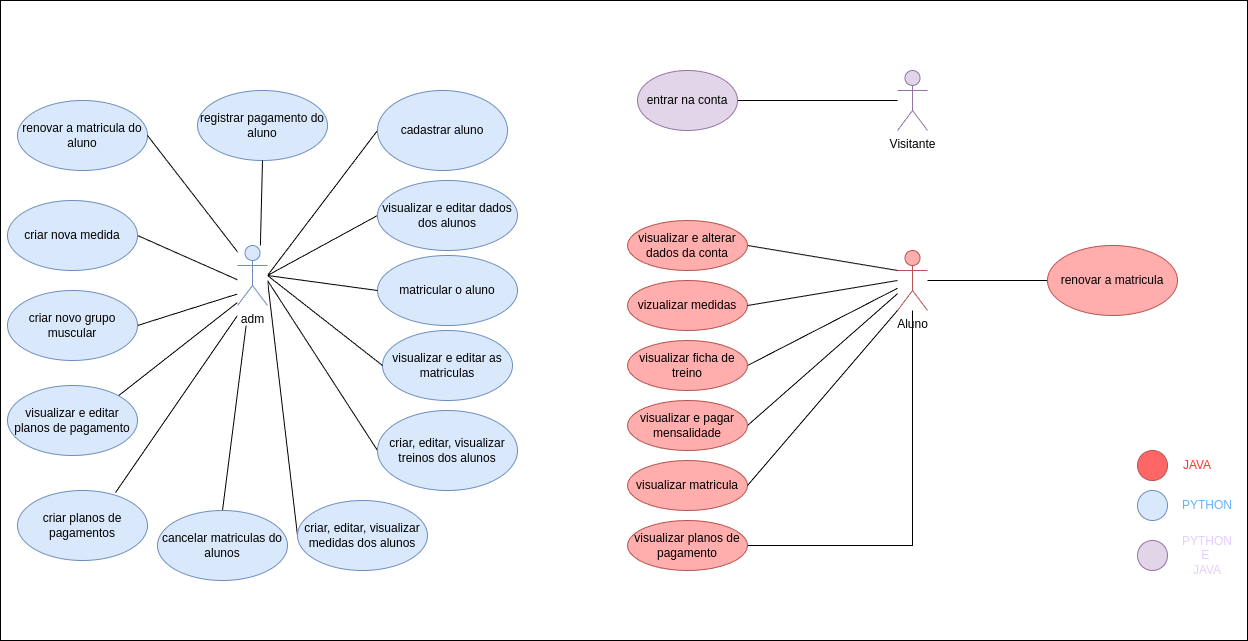

The diagram above was exported from draw.io. Its source (the exported page's mxGraphModel, read from the mxfile embedded in the PNG):
<mxGraphModel dx="1624" dy="929" grid="1" gridSize="10" guides="1" tooltips="1" connect="1" arrows="1" fold="1" page="1" pageScale="1" pageWidth="827" pageHeight="1169" math="0" shadow="0">
  <root>
    <mxCell id="WIyWlLk6GJQsqaUBKTNV-0" />
    <mxCell id="WIyWlLk6GJQsqaUBKTNV-1" parent="WIyWlLk6GJQsqaUBKTNV-0" />
    <mxCell id="BbILCWoNtjiqPYjzGGdG-0" value="" style="rounded=0;whiteSpace=wrap;html=1;" vertex="1" parent="WIyWlLk6GJQsqaUBKTNV-1">
      <mxGeometry x="353" y="500" width="1247" height="640" as="geometry" />
    </mxCell>
    <mxCell id="BnCr40TSd7fpDwWJQl5j-0" style="rounded=0;orthogonalLoop=1;jettySize=auto;html=1;exitX=0.5;exitY=0;exitDx=0;exitDy=0;endArrow=none;startFill=0;" parent="WIyWlLk6GJQsqaUBKTNV-1" source="BnCr40TSd7fpDwWJQl5j-44" target="BnCr40TSd7fpDwWJQl5j-41" edge="1">
      <mxGeometry relative="1" as="geometry" />
    </mxCell>
    <mxCell id="BnCr40TSd7fpDwWJQl5j-1" style="edgeStyle=none;shape=connector;rounded=0;orthogonalLoop=1;jettySize=auto;html=1;exitX=1;exitY=0.3333333333333333;exitDx=0;exitDy=0;exitPerimeter=0;entryX=0;entryY=0.5;entryDx=0;entryDy=0;strokeColor=default;align=center;verticalAlign=middle;fontFamily=Helvetica;fontSize=11;fontColor=default;labelBackgroundColor=default;startArrow=none;startFill=0;endArrow=none;endFill=0;" parent="WIyWlLk6GJQsqaUBKTNV-1" target="BnCr40TSd7fpDwWJQl5j-11" edge="1">
      <mxGeometry relative="1" as="geometry">
        <mxPoint x="620" y="775" as="sourcePoint" />
      </mxGeometry>
    </mxCell>
    <mxCell id="BnCr40TSd7fpDwWJQl5j-2" style="edgeStyle=none;shape=connector;rounded=0;orthogonalLoop=1;jettySize=auto;html=1;exitX=1;exitY=0.3333333333333333;exitDx=0;exitDy=0;exitPerimeter=0;entryX=0;entryY=0.5;entryDx=0;entryDy=0;strokeColor=default;align=center;verticalAlign=middle;fontFamily=Helvetica;fontSize=11;fontColor=default;labelBackgroundColor=default;startArrow=none;startFill=0;endArrow=none;endFill=0;" parent="WIyWlLk6GJQsqaUBKTNV-1" target="BnCr40TSd7fpDwWJQl5j-13" edge="1">
      <mxGeometry relative="1" as="geometry">
        <mxPoint x="620" y="775" as="sourcePoint" />
      </mxGeometry>
    </mxCell>
    <mxCell id="BnCr40TSd7fpDwWJQl5j-3" value="Visitante" style="shape=umlActor;verticalLabelPosition=bottom;verticalAlign=top;html=1;outlineConnect=0;fillColor=#e1d5e7;strokeColor=#9673a6;" parent="WIyWlLk6GJQsqaUBKTNV-1" vertex="1">
      <mxGeometry x="1250" y="570" width="30" height="60" as="geometry" />
    </mxCell>
    <mxCell id="BnCr40TSd7fpDwWJQl5j-4" style="rounded=0;orthogonalLoop=1;jettySize=auto;html=1;exitX=0;exitY=0.3333333333333333;exitDx=0;exitDy=0;exitPerimeter=0;entryX=1;entryY=0.5;entryDx=0;entryDy=0;startArrow=none;startFill=0;endArrow=none;endFill=0;" parent="WIyWlLk6GJQsqaUBKTNV-1" source="BnCr40TSd7fpDwWJQl5j-5" target="BnCr40TSd7fpDwWJQl5j-8" edge="1">
      <mxGeometry relative="1" as="geometry" />
    </mxCell>
    <mxCell id="BnCr40TSd7fpDwWJQl5j-5" value="Aluno" style="shape=umlActor;verticalLabelPosition=bottom;verticalAlign=top;html=1;outlineConnect=0;fillColor=light-dark(#ffadad, #ff7777);strokeColor=#b85450;" parent="WIyWlLk6GJQsqaUBKTNV-1" vertex="1">
      <mxGeometry x="1250" y="750" width="30" height="60" as="geometry" />
    </mxCell>
    <mxCell id="BnCr40TSd7fpDwWJQl5j-6" style="edgeStyle=none;shape=connector;rounded=0;orthogonalLoop=1;jettySize=auto;html=1;exitX=1;exitY=0.5;exitDx=0;exitDy=0;strokeColor=default;align=center;verticalAlign=middle;fontFamily=Helvetica;fontSize=11;fontColor=default;labelBackgroundColor=default;startArrow=none;startFill=0;endArrow=none;endFill=0;" parent="WIyWlLk6GJQsqaUBKTNV-1" source="BnCr40TSd7fpDwWJQl5j-7" target="BnCr40TSd7fpDwWJQl5j-3" edge="1">
      <mxGeometry relative="1" as="geometry" />
    </mxCell>
    <mxCell id="BnCr40TSd7fpDwWJQl5j-7" value="entrar na conta" style="ellipse;whiteSpace=wrap;html=1;fillColor=#e1d5e7;strokeColor=#9673a6;" parent="WIyWlLk6GJQsqaUBKTNV-1" vertex="1">
      <mxGeometry x="990" y="570" width="100" height="60" as="geometry" />
    </mxCell>
    <mxCell id="BnCr40TSd7fpDwWJQl5j-8" value="visualizar e alterar dados da conta" style="ellipse;whiteSpace=wrap;html=1;fillColor=light-dark(#ffadad, #ff7777);strokeColor=#b85450;" parent="WIyWlLk6GJQsqaUBKTNV-1" vertex="1">
      <mxGeometry x="980" y="720" width="120" height="50" as="geometry" />
    </mxCell>
    <mxCell id="BnCr40TSd7fpDwWJQl5j-9" style="edgeStyle=none;shape=connector;rounded=0;orthogonalLoop=1;jettySize=auto;html=1;exitX=1;exitY=0.5;exitDx=0;exitDy=0;strokeColor=default;align=center;verticalAlign=middle;fontFamily=Helvetica;fontSize=11;fontColor=default;labelBackgroundColor=default;startArrow=none;startFill=0;endArrow=none;endFill=0;" parent="WIyWlLk6GJQsqaUBKTNV-1" source="BnCr40TSd7fpDwWJQl5j-10" target="BnCr40TSd7fpDwWJQl5j-5" edge="1">
      <mxGeometry relative="1" as="geometry" />
    </mxCell>
    <mxCell id="BnCr40TSd7fpDwWJQl5j-10" value="visualizar ficha de treino" style="ellipse;whiteSpace=wrap;html=1;fillColor=light-dark(#ffadad, #ff7777);strokeColor=#b85450;" parent="WIyWlLk6GJQsqaUBKTNV-1" vertex="1">
      <mxGeometry x="980" y="840" width="120" height="50" as="geometry" />
    </mxCell>
    <mxCell id="BnCr40TSd7fpDwWJQl5j-11" value="cadastrar aluno" style="ellipse;whiteSpace=wrap;html=1;fillColor=#dae8fc;strokeColor=#6c8ebf;" parent="WIyWlLk6GJQsqaUBKTNV-1" vertex="1">
      <mxGeometry x="730" y="590" width="130" height="80" as="geometry" />
    </mxCell>
    <mxCell id="BnCr40TSd7fpDwWJQl5j-12" value="matricular o aluno" style="ellipse;whiteSpace=wrap;html=1;fillColor=#dae8fc;strokeColor=#6c8ebf;" parent="WIyWlLk6GJQsqaUBKTNV-1" vertex="1">
      <mxGeometry x="730" y="755" width="140" height="70" as="geometry" />
    </mxCell>
    <mxCell id="BnCr40TSd7fpDwWJQl5j-13" value="visualizar e editar dados dos alunos" style="ellipse;whiteSpace=wrap;html=1;fillColor=#dae8fc;strokeColor=#6c8ebf;" parent="WIyWlLk6GJQsqaUBKTNV-1" vertex="1">
      <mxGeometry x="730" y="680" width="140" height="70" as="geometry" />
    </mxCell>
    <mxCell id="BnCr40TSd7fpDwWJQl5j-14" style="edgeStyle=none;shape=connector;rounded=0;orthogonalLoop=1;jettySize=auto;html=1;exitX=0;exitY=0.5;exitDx=0;exitDy=0;strokeColor=default;align=center;verticalAlign=middle;fontFamily=Helvetica;fontSize=11;fontColor=default;labelBackgroundColor=default;startArrow=none;startFill=0;endArrow=none;endFill=0;" parent="WIyWlLk6GJQsqaUBKTNV-1" source="BnCr40TSd7fpDwWJQl5j-15" edge="1">
      <mxGeometry relative="1" as="geometry">
        <mxPoint x="620" y="780" as="targetPoint" />
      </mxGeometry>
    </mxCell>
    <mxCell id="BnCr40TSd7fpDwWJQl5j-15" value="criar, editar, visualizar treinos dos alunos" style="ellipse;whiteSpace=wrap;html=1;fillColor=#dae8fc;strokeColor=#6c8ebf;" parent="WIyWlLk6GJQsqaUBKTNV-1" vertex="1">
      <mxGeometry x="730" y="910" width="140" height="80" as="geometry" />
    </mxCell>
    <mxCell id="BnCr40TSd7fpDwWJQl5j-16" value="visualizar e editar as matriculas" style="ellipse;whiteSpace=wrap;html=1;fillColor=#dae8fc;strokeColor=#6c8ebf;" parent="WIyWlLk6GJQsqaUBKTNV-1" vertex="1">
      <mxGeometry x="735" y="830" width="130" height="70" as="geometry" />
    </mxCell>
    <mxCell id="BnCr40TSd7fpDwWJQl5j-17" value="vizualizar medidas" style="ellipse;whiteSpace=wrap;html=1;fillColor=light-dark(#ffadad, #ff7777);strokeColor=#b85450;" parent="WIyWlLk6GJQsqaUBKTNV-1" vertex="1">
      <mxGeometry x="980" y="780" width="120" height="50" as="geometry" />
    </mxCell>
    <mxCell id="BnCr40TSd7fpDwWJQl5j-18" style="edgeStyle=none;shape=connector;rounded=0;orthogonalLoop=1;jettySize=auto;html=1;exitX=1;exitY=0.5;exitDx=0;exitDy=0;strokeColor=default;align=center;verticalAlign=middle;fontFamily=Helvetica;fontSize=11;fontColor=default;labelBackgroundColor=default;startArrow=none;startFill=0;endArrow=none;endFill=0;" parent="WIyWlLk6GJQsqaUBKTNV-1" source="BnCr40TSd7fpDwWJQl5j-17" edge="1">
      <mxGeometry relative="1" as="geometry">
        <mxPoint x="1250" y="780" as="targetPoint" />
      </mxGeometry>
    </mxCell>
    <mxCell id="BnCr40TSd7fpDwWJQl5j-19" style="edgeStyle=none;shape=connector;rounded=0;orthogonalLoop=1;jettySize=auto;html=1;exitX=1;exitY=0.5;exitDx=0;exitDy=0;strokeColor=default;align=center;verticalAlign=middle;fontFamily=Helvetica;fontSize=11;fontColor=default;labelBackgroundColor=default;startArrow=none;startFill=0;endArrow=none;endFill=0;" parent="WIyWlLk6GJQsqaUBKTNV-1" source="BnCr40TSd7fpDwWJQl5j-20" target="BnCr40TSd7fpDwWJQl5j-5" edge="1">
      <mxGeometry relative="1" as="geometry" />
    </mxCell>
    <mxCell id="BnCr40TSd7fpDwWJQl5j-20" value="visualizar e pagar mensalidade" style="ellipse;whiteSpace=wrap;html=1;fillColor=light-dark(#ffadad, #ff7777);strokeColor=#b85450;" parent="WIyWlLk6GJQsqaUBKTNV-1" vertex="1">
      <mxGeometry x="980" y="900" width="120" height="50" as="geometry" />
    </mxCell>
    <mxCell id="BnCr40TSd7fpDwWJQl5j-21" style="edgeStyle=none;shape=connector;rounded=0;orthogonalLoop=1;jettySize=auto;html=1;exitX=0;exitY=0.5;exitDx=0;exitDy=0;strokeColor=default;align=center;verticalAlign=middle;fontFamily=Helvetica;fontSize=11;fontColor=default;labelBackgroundColor=default;startArrow=none;startFill=0;endArrow=none;endFill=0;" parent="WIyWlLk6GJQsqaUBKTNV-1" source="BnCr40TSd7fpDwWJQl5j-22" edge="1">
      <mxGeometry relative="1" as="geometry">
        <mxPoint x="620" y="780" as="targetPoint" />
      </mxGeometry>
    </mxCell>
    <mxCell id="BnCr40TSd7fpDwWJQl5j-22" value="criar, editar, visualizar medidas dos alunos" style="ellipse;whiteSpace=wrap;html=1;fillColor=#dae8fc;strokeColor=#6c8ebf;" parent="WIyWlLk6GJQsqaUBKTNV-1" vertex="1">
      <mxGeometry x="650" y="1000" width="130" height="70" as="geometry" />
    </mxCell>
    <mxCell id="BnCr40TSd7fpDwWJQl5j-23" value="visualizar matricula" style="ellipse;whiteSpace=wrap;html=1;fillColor=light-dark(#ffadad, #ff7777);strokeColor=#b85450;" parent="WIyWlLk6GJQsqaUBKTNV-1" vertex="1">
      <mxGeometry x="980" y="960" width="120" height="50" as="geometry" />
    </mxCell>
    <mxCell id="BnCr40TSd7fpDwWJQl5j-24" style="edgeStyle=none;shape=connector;rounded=0;orthogonalLoop=1;jettySize=auto;html=1;exitX=1;exitY=0.5;exitDx=0;exitDy=0;entryX=0;entryY=1;entryDx=0;entryDy=0;entryPerimeter=0;strokeColor=default;align=center;verticalAlign=middle;fontFamily=Helvetica;fontSize=11;fontColor=default;labelBackgroundColor=default;startArrow=none;startFill=0;endArrow=none;endFill=0;" parent="WIyWlLk6GJQsqaUBKTNV-1" source="BnCr40TSd7fpDwWJQl5j-23" target="BnCr40TSd7fpDwWJQl5j-5" edge="1">
      <mxGeometry relative="1" as="geometry" />
    </mxCell>
    <mxCell id="BnCr40TSd7fpDwWJQl5j-25" style="edgeStyle=none;shape=connector;rounded=0;orthogonalLoop=1;jettySize=auto;html=1;exitX=0;exitY=0.5;exitDx=0;exitDy=0;entryX=1;entryY=0.3333333333333333;entryDx=0;entryDy=0;entryPerimeter=0;strokeColor=default;align=center;verticalAlign=middle;fontFamily=Helvetica;fontSize=11;fontColor=default;labelBackgroundColor=default;startArrow=none;startFill=0;endArrow=none;endFill=0;" parent="WIyWlLk6GJQsqaUBKTNV-1" source="BnCr40TSd7fpDwWJQl5j-12" edge="1">
      <mxGeometry relative="1" as="geometry">
        <mxPoint x="620" y="775" as="targetPoint" />
      </mxGeometry>
    </mxCell>
    <mxCell id="BnCr40TSd7fpDwWJQl5j-26" style="edgeStyle=none;shape=connector;rounded=0;orthogonalLoop=1;jettySize=auto;html=1;exitX=0;exitY=0.5;exitDx=0;exitDy=0;entryX=1;entryY=0.3333333333333333;entryDx=0;entryDy=0;entryPerimeter=0;strokeColor=default;align=center;verticalAlign=middle;fontFamily=Helvetica;fontSize=11;fontColor=default;labelBackgroundColor=default;startArrow=none;startFill=0;endArrow=none;endFill=0;" parent="WIyWlLk6GJQsqaUBKTNV-1" source="BnCr40TSd7fpDwWJQl5j-16" edge="1">
      <mxGeometry relative="1" as="geometry">
        <mxPoint x="620" y="775" as="targetPoint" />
      </mxGeometry>
    </mxCell>
    <mxCell id="BnCr40TSd7fpDwWJQl5j-27" style="rounded=0;orthogonalLoop=1;jettySize=auto;html=1;exitX=0.754;exitY=0.029;exitDx=0;exitDy=0;endArrow=none;startFill=0;exitPerimeter=0;" parent="WIyWlLk6GJQsqaUBKTNV-1" edge="1" source="BnCr40TSd7fpDwWJQl5j-28">
      <mxGeometry relative="1" as="geometry">
        <mxPoint x="589.9966666666666" y="815" as="targetPoint" />
        <mxPoint x="429.33" y="990" as="sourcePoint" />
      </mxGeometry>
    </mxCell>
    <mxCell id="BnCr40TSd7fpDwWJQl5j-28" value="criar planos de pagamentos" style="ellipse;whiteSpace=wrap;html=1;fillColor=#dae8fc;strokeColor=#6c8ebf;" parent="WIyWlLk6GJQsqaUBKTNV-1" vertex="1">
      <mxGeometry x="370" y="990" width="130" height="70" as="geometry" />
    </mxCell>
    <mxCell id="BnCr40TSd7fpDwWJQl5j-29" style="edgeStyle=none;shape=connector;rounded=0;orthogonalLoop=1;jettySize=auto;html=1;exitX=1;exitY=0;exitDx=0;exitDy=0;strokeColor=default;align=center;verticalAlign=middle;fontFamily=Helvetica;fontSize=11;fontColor=default;labelBackgroundColor=default;startFill=0;endArrow=none;" parent="WIyWlLk6GJQsqaUBKTNV-1" source="BnCr40TSd7fpDwWJQl5j-30" edge="1">
      <mxGeometry relative="1" as="geometry">
        <mxPoint x="590" y="801.9606728213714" as="targetPoint" />
      </mxGeometry>
    </mxCell>
    <mxCell id="BnCr40TSd7fpDwWJQl5j-30" value="visualizar e editar planos de pagamento" style="ellipse;whiteSpace=wrap;html=1;fillColor=#dae8fc;strokeColor=#6c8ebf;" parent="WIyWlLk6GJQsqaUBKTNV-1" vertex="1">
      <mxGeometry x="360" y="885" width="130" height="70" as="geometry" />
    </mxCell>
    <mxCell id="BnCr40TSd7fpDwWJQl5j-31" value="registrar pagamento do aluno" style="ellipse;whiteSpace=wrap;html=1;fillColor=#dae8fc;strokeColor=#6c8ebf;" parent="WIyWlLk6GJQsqaUBKTNV-1" vertex="1">
      <mxGeometry x="550" y="590" width="130" height="70" as="geometry" />
    </mxCell>
    <mxCell id="BnCr40TSd7fpDwWJQl5j-51" style="edgeStyle=orthogonalEdgeStyle;rounded=0;orthogonalLoop=1;jettySize=auto;html=1;exitX=1;exitY=0.5;exitDx=0;exitDy=0;endArrow=none;startFill=0;" parent="WIyWlLk6GJQsqaUBKTNV-1" source="BnCr40TSd7fpDwWJQl5j-32" target="BnCr40TSd7fpDwWJQl5j-5" edge="1">
      <mxGeometry relative="1" as="geometry" />
    </mxCell>
    <mxCell id="BnCr40TSd7fpDwWJQl5j-32" value="visualizar planos de pagamento" style="ellipse;whiteSpace=wrap;html=1;fillColor=light-dark(#ffadad, #ff7777);strokeColor=#b85450;" parent="WIyWlLk6GJQsqaUBKTNV-1" vertex="1">
      <mxGeometry x="980" y="1020" width="120" height="50" as="geometry" />
    </mxCell>
    <mxCell id="BnCr40TSd7fpDwWJQl5j-33" value="renovar a matricula do aluno" style="ellipse;whiteSpace=wrap;html=1;fillColor=#dae8fc;strokeColor=#6c8ebf;" parent="WIyWlLk6GJQsqaUBKTNV-1" vertex="1">
      <mxGeometry x="370" y="600" width="130" height="70" as="geometry" />
    </mxCell>
    <mxCell id="BnCr40TSd7fpDwWJQl5j-34" style="edgeStyle=none;shape=connector;rounded=0;orthogonalLoop=1;jettySize=auto;html=1;exitX=1;exitY=0.5;exitDx=0;exitDy=0;strokeColor=default;align=center;verticalAlign=middle;fontFamily=Helvetica;fontSize=11;fontColor=default;labelBackgroundColor=default;startFill=0;endArrow=none;" parent="WIyWlLk6GJQsqaUBKTNV-1" source="BnCr40TSd7fpDwWJQl5j-35" edge="1">
      <mxGeometry relative="1" as="geometry">
        <mxPoint x="590" y="779.2857142857142" as="targetPoint" />
      </mxGeometry>
    </mxCell>
    <mxCell id="BnCr40TSd7fpDwWJQl5j-35" value="criar nova medida" style="ellipse;whiteSpace=wrap;html=1;fillColor=#dae8fc;strokeColor=#6c8ebf;" parent="WIyWlLk6GJQsqaUBKTNV-1" vertex="1">
      <mxGeometry x="360" y="700" width="130" height="70" as="geometry" />
    </mxCell>
    <mxCell id="BnCr40TSd7fpDwWJQl5j-36" style="edgeStyle=none;shape=connector;rounded=0;orthogonalLoop=1;jettySize=auto;html=1;exitX=1;exitY=0.5;exitDx=0;exitDy=0;strokeColor=default;align=center;verticalAlign=middle;fontFamily=Helvetica;fontSize=11;fontColor=default;labelBackgroundColor=default;startFill=0;endArrow=none;" parent="WIyWlLk6GJQsqaUBKTNV-1" source="BnCr40TSd7fpDwWJQl5j-37" edge="1">
      <mxGeometry relative="1" as="geometry">
        <mxPoint x="590" y="793.4782608695652" as="targetPoint" />
      </mxGeometry>
    </mxCell>
    <mxCell id="BnCr40TSd7fpDwWJQl5j-37" value="criar novo grupo muscular" style="ellipse;whiteSpace=wrap;html=1;fillColor=#dae8fc;strokeColor=#6c8ebf;" parent="WIyWlLk6GJQsqaUBKTNV-1" vertex="1">
      <mxGeometry x="360" y="790" width="130" height="70" as="geometry" />
    </mxCell>
    <mxCell id="BnCr40TSd7fpDwWJQl5j-38" style="edgeStyle=none;shape=connector;rounded=0;orthogonalLoop=1;jettySize=auto;html=1;exitX=1;exitY=0.5;exitDx=0;exitDy=0;entryX=0.25;entryY=0.1;entryDx=0;entryDy=0;entryPerimeter=0;strokeColor=default;align=center;verticalAlign=middle;fontFamily=Helvetica;fontSize=11;fontColor=default;labelBackgroundColor=default;startFill=0;endArrow=none;" parent="WIyWlLk6GJQsqaUBKTNV-1" source="BnCr40TSd7fpDwWJQl5j-33" edge="1">
      <mxGeometry relative="1" as="geometry">
        <mxPoint x="597.5" y="761" as="targetPoint" />
      </mxGeometry>
    </mxCell>
    <mxCell id="BnCr40TSd7fpDwWJQl5j-39" style="edgeStyle=none;shape=connector;rounded=0;orthogonalLoop=1;jettySize=auto;html=1;exitX=0.5;exitY=1;exitDx=0;exitDy=0;entryX=0.75;entryY=0.1;entryDx=0;entryDy=0;entryPerimeter=0;strokeColor=default;align=center;verticalAlign=middle;fontFamily=Helvetica;fontSize=11;fontColor=default;labelBackgroundColor=default;startFill=0;endArrow=none;" parent="WIyWlLk6GJQsqaUBKTNV-1" source="BnCr40TSd7fpDwWJQl5j-31" edge="1">
      <mxGeometry relative="1" as="geometry">
        <mxPoint x="612.5" y="761" as="targetPoint" />
      </mxGeometry>
    </mxCell>
    <mxCell id="BnCr40TSd7fpDwWJQl5j-40" value="" style="whiteSpace=wrap;html=1;fontFamily=Helvetica;fontSize=11;fontColor=default;labelBackgroundColor=default;strokeColor=none;" parent="WIyWlLk6GJQsqaUBKTNV-1" vertex="1">
      <mxGeometry x="590" y="745" width="30" height="80" as="geometry" />
    </mxCell>
    <mxCell id="BnCr40TSd7fpDwWJQl5j-41" value="adm" style="shape=umlActor;verticalLabelPosition=bottom;verticalAlign=top;html=1;outlineConnect=0;fillColor=#dae8fc;strokeColor=#6c8ebf;" parent="WIyWlLk6GJQsqaUBKTNV-1" vertex="1">
      <mxGeometry x="590" y="745" width="30" height="60" as="geometry" />
    </mxCell>
    <mxCell id="BnCr40TSd7fpDwWJQl5j-42" style="edgeStyle=none;shape=connector;rounded=0;orthogonalLoop=1;jettySize=auto;html=1;exitX=0;exitY=0.5;exitDx=0;exitDy=0;strokeColor=default;align=center;verticalAlign=middle;fontFamily=Helvetica;fontSize=11;fontColor=default;labelBackgroundColor=default;startFill=0;endArrow=none;" parent="WIyWlLk6GJQsqaUBKTNV-1" source="BnCr40TSd7fpDwWJQl5j-43" target="BnCr40TSd7fpDwWJQl5j-5" edge="1">
      <mxGeometry relative="1" as="geometry" />
    </mxCell>
    <mxCell id="BnCr40TSd7fpDwWJQl5j-43" value="renovar a matricula" style="ellipse;whiteSpace=wrap;html=1;fillColor=light-dark(#ffadad, #ff7777);strokeColor=#b85450;" parent="WIyWlLk6GJQsqaUBKTNV-1" vertex="1">
      <mxGeometry x="1400" y="745" width="130" height="70" as="geometry" />
    </mxCell>
    <mxCell id="BnCr40TSd7fpDwWJQl5j-44" value="cancelar matriculas do alunos" style="ellipse;whiteSpace=wrap;html=1;fillColor=#dae8fc;strokeColor=#6c8ebf;" parent="WIyWlLk6GJQsqaUBKTNV-1" vertex="1">
      <mxGeometry x="510" y="1010" width="130" height="70" as="geometry" />
    </mxCell>
    <mxCell id="BnCr40TSd7fpDwWJQl5j-45" value="" style="ellipse;whiteSpace=wrap;html=1;aspect=fixed;fillColor=#FF6666;strokeColor=#b85450;" parent="WIyWlLk6GJQsqaUBKTNV-1" vertex="1">
      <mxGeometry x="1490" y="950" width="30" height="30" as="geometry" />
    </mxCell>
    <mxCell id="BnCr40TSd7fpDwWJQl5j-46" value="" style="ellipse;whiteSpace=wrap;html=1;aspect=fixed;fillColor=#dae8fc;strokeColor=#6c8ebf;" parent="WIyWlLk6GJQsqaUBKTNV-1" vertex="1">
      <mxGeometry x="1490" y="990" width="30" height="30" as="geometry" />
    </mxCell>
    <mxCell id="BnCr40TSd7fpDwWJQl5j-47" value="" style="ellipse;whiteSpace=wrap;html=1;aspect=fixed;fillColor=#e1d5e7;strokeColor=#9673a6;" parent="WIyWlLk6GJQsqaUBKTNV-1" vertex="1">
      <mxGeometry x="1490" y="1040" width="30" height="30" as="geometry" />
    </mxCell>
    <mxCell id="BnCr40TSd7fpDwWJQl5j-48" value="JAVA" style="text;html=1;align=center;verticalAlign=middle;whiteSpace=wrap;rounded=0;fillColor=none;strokeColor=none;fontColor=#FF3333;" parent="WIyWlLk6GJQsqaUBKTNV-1" vertex="1">
      <mxGeometry x="1520" y="950" width="60" height="30" as="geometry" />
    </mxCell>
    <mxCell id="BnCr40TSd7fpDwWJQl5j-49" value="PYTHON" style="text;html=1;align=center;verticalAlign=middle;whiteSpace=wrap;rounded=0;fillColor=none;strokeColor=none;fontColor=#66B2FF;" parent="WIyWlLk6GJQsqaUBKTNV-1" vertex="1">
      <mxGeometry x="1530" y="990" width="60" height="30" as="geometry" />
    </mxCell>
    <mxCell id="BnCr40TSd7fpDwWJQl5j-50" value="PYTHON E&amp;nbsp;&lt;div&gt;JAVA&lt;/div&gt;" style="text;html=1;align=center;verticalAlign=middle;whiteSpace=wrap;rounded=0;fillColor=none;strokeColor=none;fontColor=#E5CCFF;" parent="WIyWlLk6GJQsqaUBKTNV-1" vertex="1">
      <mxGeometry x="1530" y="1040" width="60" height="30" as="geometry" />
    </mxCell>
  </root>
</mxGraphModel>